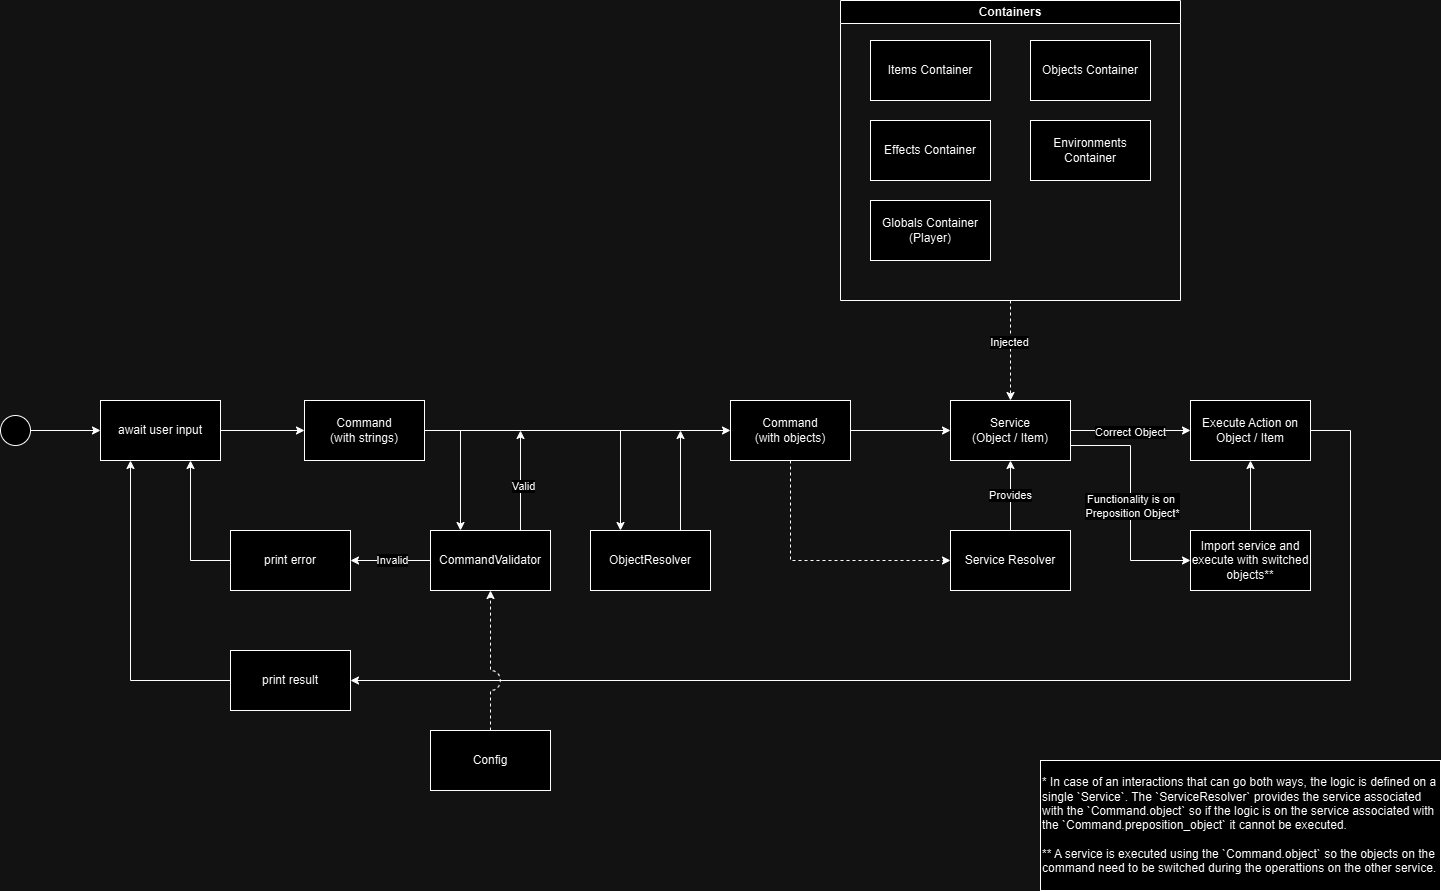

The diagram above was exported from draw.io. Its source (the exported page's mxGraphModel, read from the mxfile embedded in the PNG):
<mxGraphModel dx="1015" dy="1191" grid="1" gridSize="10" guides="1" tooltips="1" connect="1" arrows="1" fold="1" page="1" pageScale="1" pageWidth="827" pageHeight="1169" math="0" shadow="0">
  <root>
    <mxCell id="0" />
    <mxCell id="1" parent="0" />
    <mxCell id="n0xzZIarMgplh2QM0Bvz-25" style="edgeStyle=orthogonalEdgeStyle;rounded=0;orthogonalLoop=1;jettySize=auto;html=1;exitX=1;exitY=0.5;exitDx=0;exitDy=0;entryX=0;entryY=0.5;entryDx=0;entryDy=0;" parent="1" source="n0xzZIarMgplh2QM0Bvz-23" target="n0xzZIarMgplh2QM0Bvz-24" edge="1">
      <mxGeometry relative="1" as="geometry" />
    </mxCell>
    <mxCell id="n0xzZIarMgplh2QM0Bvz-23" value="await user input" style="rounded=0;whiteSpace=wrap;html=1;" parent="1" vertex="1">
      <mxGeometry x="210" y="540" width="120" height="60" as="geometry" />
    </mxCell>
    <mxCell id="n0xzZIarMgplh2QM0Bvz-62" style="edgeStyle=orthogonalEdgeStyle;rounded=0;orthogonalLoop=1;jettySize=auto;html=1;exitX=1;exitY=0.5;exitDx=0;exitDy=0;entryX=0;entryY=0.5;entryDx=0;entryDy=0;" parent="1" source="n0xzZIarMgplh2QM0Bvz-24" target="n0xzZIarMgplh2QM0Bvz-37" edge="1">
      <mxGeometry relative="1" as="geometry" />
    </mxCell>
    <mxCell id="n0xzZIarMgplh2QM0Bvz-24" value="&lt;div&gt;Command&lt;/div&gt;&lt;div&gt;(with strings)&lt;br&gt;&lt;/div&gt;" style="rounded=0;whiteSpace=wrap;html=1;" parent="1" vertex="1">
      <mxGeometry x="414" y="540" width="120" height="60" as="geometry" />
    </mxCell>
    <mxCell id="s5JfTiGAQqixHf-BNGVD-10" style="edgeStyle=orthogonalEdgeStyle;rounded=0;orthogonalLoop=1;jettySize=auto;html=1;exitX=0;exitY=0.5;exitDx=0;exitDy=0;entryX=0.75;entryY=1;entryDx=0;entryDy=0;" parent="1" source="n0xzZIarMgplh2QM0Bvz-31" target="n0xzZIarMgplh2QM0Bvz-23" edge="1">
      <mxGeometry relative="1" as="geometry" />
    </mxCell>
    <mxCell id="n0xzZIarMgplh2QM0Bvz-31" value="print error" style="rounded=0;whiteSpace=wrap;html=1;" parent="1" vertex="1">
      <mxGeometry x="340" y="670" width="120" height="60" as="geometry" />
    </mxCell>
    <mxCell id="n0xzZIarMgplh2QM0Bvz-49" style="edgeStyle=orthogonalEdgeStyle;rounded=0;orthogonalLoop=1;jettySize=auto;html=1;exitX=1;exitY=0.5;exitDx=0;exitDy=0;entryX=0;entryY=0.5;entryDx=0;entryDy=0;" parent="1" source="n0xzZIarMgplh2QM0Bvz-37" target="n0xzZIarMgplh2QM0Bvz-40" edge="1">
      <mxGeometry relative="1" as="geometry" />
    </mxCell>
    <mxCell id="n0xzZIarMgplh2QM0Bvz-50" style="edgeStyle=orthogonalEdgeStyle;rounded=0;orthogonalLoop=1;jettySize=auto;html=1;exitX=0.5;exitY=1;exitDx=0;exitDy=0;entryX=0;entryY=0.5;entryDx=0;entryDy=0;dashed=1;" parent="1" source="n0xzZIarMgplh2QM0Bvz-37" target="n0xzZIarMgplh2QM0Bvz-39" edge="1">
      <mxGeometry relative="1" as="geometry" />
    </mxCell>
    <mxCell id="n0xzZIarMgplh2QM0Bvz-37" value="&lt;div&gt;Command&lt;/div&gt;&lt;div&gt;(with objects)&lt;br&gt;&lt;/div&gt;" style="rounded=0;whiteSpace=wrap;html=1;" parent="1" vertex="1">
      <mxGeometry x="840" y="540" width="120" height="60" as="geometry" />
    </mxCell>
    <mxCell id="n0xzZIarMgplh2QM0Bvz-51" value="Provides" style="edgeStyle=orthogonalEdgeStyle;rounded=0;orthogonalLoop=1;jettySize=auto;html=1;exitX=0.5;exitY=0;exitDx=0;exitDy=0;entryX=0.5;entryY=1;entryDx=0;entryDy=0;" parent="1" source="n0xzZIarMgplh2QM0Bvz-39" target="n0xzZIarMgplh2QM0Bvz-40" edge="1">
      <mxGeometry relative="1" as="geometry" />
    </mxCell>
    <mxCell id="n0xzZIarMgplh2QM0Bvz-39" value="Service Resolver" style="rounded=0;whiteSpace=wrap;html=1;" parent="1" vertex="1">
      <mxGeometry x="1060" y="670" width="120" height="60" as="geometry" />
    </mxCell>
    <mxCell id="n0xzZIarMgplh2QM0Bvz-95" style="edgeStyle=orthogonalEdgeStyle;rounded=0;orthogonalLoop=1;jettySize=auto;html=1;exitX=1;exitY=0.5;exitDx=0;exitDy=0;entryX=0;entryY=0.5;entryDx=0;entryDy=0;" parent="1" source="n0xzZIarMgplh2QM0Bvz-40" target="n0xzZIarMgplh2QM0Bvz-75" edge="1">
      <mxGeometry relative="1" as="geometry" />
    </mxCell>
    <mxCell id="n0xzZIarMgplh2QM0Bvz-96" value="Correct Object" style="edgeLabel;html=1;align=center;verticalAlign=middle;resizable=0;points=[];" parent="n0xzZIarMgplh2QM0Bvz-95" vertex="1" connectable="0">
      <mxGeometry x="-0.0222" y="-1" relative="1" as="geometry">
        <mxPoint as="offset" />
      </mxGeometry>
    </mxCell>
    <mxCell id="n0xzZIarMgplh2QM0Bvz-99" style="edgeStyle=orthogonalEdgeStyle;rounded=0;orthogonalLoop=1;jettySize=auto;html=1;exitX=1;exitY=0.75;exitDx=0;exitDy=0;entryX=0;entryY=0.5;entryDx=0;entryDy=0;" parent="1" source="n0xzZIarMgplh2QM0Bvz-40" target="n0xzZIarMgplh2QM0Bvz-90" edge="1">
      <mxGeometry relative="1" as="geometry" />
    </mxCell>
    <mxCell id="n0xzZIarMgplh2QM0Bvz-100" value="&lt;div&gt;Functionality is on&amp;nbsp;&lt;/div&gt;&lt;div&gt;Preposition Object*&lt;/div&gt;" style="edgeLabel;html=1;align=center;verticalAlign=middle;resizable=0;points=[];" parent="n0xzZIarMgplh2QM0Bvz-99" vertex="1" connectable="0">
      <mxGeometry x="0.0244" y="1" relative="1" as="geometry">
        <mxPoint as="offset" />
      </mxGeometry>
    </mxCell>
    <mxCell id="n0xzZIarMgplh2QM0Bvz-40" value="&lt;div&gt;Service&lt;/div&gt;&lt;div&gt;(Object / Item)&lt;br&gt;&lt;/div&gt;" style="rounded=0;whiteSpace=wrap;html=1;" parent="1" vertex="1">
      <mxGeometry x="1060" y="540" width="120" height="60" as="geometry" />
    </mxCell>
    <mxCell id="n0xzZIarMgplh2QM0Bvz-67" style="edgeStyle=orthogonalEdgeStyle;rounded=0;orthogonalLoop=1;jettySize=auto;html=1;exitX=0.75;exitY=0;exitDx=0;exitDy=0;" parent="1" source="n0xzZIarMgplh2QM0Bvz-46" edge="1">
      <mxGeometry relative="1" as="geometry">
        <mxPoint x="790" y="570" as="targetPoint" />
      </mxGeometry>
    </mxCell>
    <mxCell id="n0xzZIarMgplh2QM0Bvz-68" style="edgeStyle=orthogonalEdgeStyle;rounded=0;orthogonalLoop=1;jettySize=auto;html=1;exitX=0.25;exitY=0;exitDx=0;exitDy=0;endArrow=none;endFill=0;startArrow=classic;startFill=1;" parent="1" source="n0xzZIarMgplh2QM0Bvz-46" edge="1">
      <mxGeometry relative="1" as="geometry">
        <mxPoint x="730" y="570" as="targetPoint" />
      </mxGeometry>
    </mxCell>
    <mxCell id="n0xzZIarMgplh2QM0Bvz-46" value="ObjectResolver" style="rounded=0;whiteSpace=wrap;html=1;" parent="1" vertex="1">
      <mxGeometry x="700" y="670" width="120" height="60" as="geometry" />
    </mxCell>
    <mxCell id="n0xzZIarMgplh2QM0Bvz-63" style="edgeStyle=orthogonalEdgeStyle;rounded=0;orthogonalLoop=1;jettySize=auto;html=1;exitX=0.75;exitY=0;exitDx=0;exitDy=0;" parent="1" source="n0xzZIarMgplh2QM0Bvz-59" edge="1">
      <mxGeometry relative="1" as="geometry">
        <mxPoint x="630" y="570" as="targetPoint" />
      </mxGeometry>
    </mxCell>
    <mxCell id="s5JfTiGAQqixHf-BNGVD-4" value="Valid" style="edgeLabel;html=1;align=center;verticalAlign=middle;resizable=0;points=[];" parent="n0xzZIarMgplh2QM0Bvz-63" vertex="1" connectable="0">
      <mxGeometry x="-0.1045" y="-2" relative="1" as="geometry">
        <mxPoint as="offset" />
      </mxGeometry>
    </mxCell>
    <mxCell id="n0xzZIarMgplh2QM0Bvz-64" style="edgeStyle=orthogonalEdgeStyle;rounded=0;orthogonalLoop=1;jettySize=auto;html=1;exitX=0.25;exitY=0;exitDx=0;exitDy=0;endArrow=none;endFill=0;startArrow=classic;startFill=1;" parent="1" source="n0xzZIarMgplh2QM0Bvz-59" edge="1">
      <mxGeometry relative="1" as="geometry">
        <mxPoint x="570" y="570" as="targetPoint" />
      </mxGeometry>
    </mxCell>
    <mxCell id="n0xzZIarMgplh2QM0Bvz-65" style="edgeStyle=orthogonalEdgeStyle;rounded=0;orthogonalLoop=1;jettySize=auto;html=1;exitX=0;exitY=0.5;exitDx=0;exitDy=0;entryX=1;entryY=0.5;entryDx=0;entryDy=0;" parent="1" source="n0xzZIarMgplh2QM0Bvz-59" target="n0xzZIarMgplh2QM0Bvz-31" edge="1">
      <mxGeometry relative="1" as="geometry" />
    </mxCell>
    <mxCell id="n0xzZIarMgplh2QM0Bvz-66" value="Invalid" style="edgeLabel;html=1;align=center;verticalAlign=middle;resizable=0;points=[];" parent="n0xzZIarMgplh2QM0Bvz-65" vertex="1" connectable="0">
      <mxGeometry x="-0.0207" y="-1" relative="1" as="geometry">
        <mxPoint as="offset" />
      </mxGeometry>
    </mxCell>
    <mxCell id="n0xzZIarMgplh2QM0Bvz-59" value="CommandValidator" style="rounded=0;whiteSpace=wrap;html=1;" parent="1" vertex="1">
      <mxGeometry x="540" y="670" width="120" height="60" as="geometry" />
    </mxCell>
    <mxCell id="s5JfTiGAQqixHf-BNGVD-15" style="edgeStyle=orthogonalEdgeStyle;rounded=0;orthogonalLoop=1;jettySize=auto;html=1;exitX=1;exitY=0.5;exitDx=0;exitDy=0;entryX=1;entryY=0.5;entryDx=0;entryDy=0;" parent="1" source="n0xzZIarMgplh2QM0Bvz-75" target="s5JfTiGAQqixHf-BNGVD-7" edge="1">
      <mxGeometry relative="1" as="geometry">
        <Array as="points">
          <mxPoint x="1460" y="570" />
          <mxPoint x="1460" y="820" />
        </Array>
      </mxGeometry>
    </mxCell>
    <mxCell id="n0xzZIarMgplh2QM0Bvz-75" value="Execute Action on Object / Item" style="rounded=0;whiteSpace=wrap;html=1;" parent="1" vertex="1">
      <mxGeometry x="1300" y="540" width="120" height="60" as="geometry" />
    </mxCell>
    <mxCell id="n0xzZIarMgplh2QM0Bvz-88" style="edgeStyle=orthogonalEdgeStyle;rounded=0;orthogonalLoop=1;jettySize=auto;html=1;exitX=0.5;exitY=1;exitDx=0;exitDy=0;entryX=0.5;entryY=0;entryDx=0;entryDy=0;dashed=1;" parent="1" source="n0xzZIarMgplh2QM0Bvz-83" target="n0xzZIarMgplh2QM0Bvz-40" edge="1">
      <mxGeometry relative="1" as="geometry" />
    </mxCell>
    <mxCell id="n0xzZIarMgplh2QM0Bvz-89" value="Injected" style="edgeLabel;html=1;align=center;verticalAlign=middle;resizable=0;points=[];" parent="n0xzZIarMgplh2QM0Bvz-88" vertex="1" connectable="0">
      <mxGeometry x="-0.18" y="-2" relative="1" as="geometry">
        <mxPoint as="offset" />
      </mxGeometry>
    </mxCell>
    <mxCell id="n0xzZIarMgplh2QM0Bvz-83" value="Containers" style="swimlane;whiteSpace=wrap;html=1;" parent="1" vertex="1">
      <mxGeometry x="950" y="140" width="340" height="300" as="geometry" />
    </mxCell>
    <mxCell id="n0xzZIarMgplh2QM0Bvz-77" value="Items Container" style="rounded=0;whiteSpace=wrap;html=1;" parent="n0xzZIarMgplh2QM0Bvz-83" vertex="1">
      <mxGeometry x="30" y="40" width="120" height="60" as="geometry" />
    </mxCell>
    <mxCell id="n0xzZIarMgplh2QM0Bvz-76" value="Objects Container" style="rounded=0;whiteSpace=wrap;html=1;" parent="n0xzZIarMgplh2QM0Bvz-83" vertex="1">
      <mxGeometry x="190" y="40" width="120" height="60" as="geometry" />
    </mxCell>
    <mxCell id="n0xzZIarMgplh2QM0Bvz-84" value="Environments Container" style="rounded=0;whiteSpace=wrap;html=1;" parent="n0xzZIarMgplh2QM0Bvz-83" vertex="1">
      <mxGeometry x="190" y="120" width="120" height="60" as="geometry" />
    </mxCell>
    <mxCell id="n0xzZIarMgplh2QM0Bvz-80" value="&lt;div&gt;Globals Container&lt;br&gt;&lt;/div&gt;&lt;div&gt;(Player)&lt;br&gt;&lt;/div&gt;" style="rounded=0;whiteSpace=wrap;html=1;" parent="n0xzZIarMgplh2QM0Bvz-83" vertex="1">
      <mxGeometry x="30" y="200" width="120" height="60" as="geometry" />
    </mxCell>
    <mxCell id="n0xzZIarMgplh2QM0Bvz-87" value="Effects Container" style="rounded=0;whiteSpace=wrap;html=1;" parent="n0xzZIarMgplh2QM0Bvz-83" vertex="1">
      <mxGeometry x="30" y="120" width="120" height="60" as="geometry" />
    </mxCell>
    <mxCell id="n0xzZIarMgplh2QM0Bvz-98" style="edgeStyle=orthogonalEdgeStyle;rounded=0;orthogonalLoop=1;jettySize=auto;html=1;exitX=0.5;exitY=0;exitDx=0;exitDy=0;entryX=0.5;entryY=1;entryDx=0;entryDy=0;" parent="1" source="n0xzZIarMgplh2QM0Bvz-90" target="n0xzZIarMgplh2QM0Bvz-75" edge="1">
      <mxGeometry relative="1" as="geometry" />
    </mxCell>
    <mxCell id="n0xzZIarMgplh2QM0Bvz-90" value="Import service and execute with switched objects**" style="rounded=0;whiteSpace=wrap;html=1;" parent="1" vertex="1">
      <mxGeometry x="1300" y="670" width="120" height="60" as="geometry" />
    </mxCell>
    <mxCell id="s5JfTiGAQqixHf-BNGVD-9" style="edgeStyle=orthogonalEdgeStyle;rounded=0;orthogonalLoop=1;jettySize=auto;html=1;exitX=0;exitY=0.5;exitDx=0;exitDy=0;entryX=0.25;entryY=1;entryDx=0;entryDy=0;" parent="1" source="s5JfTiGAQqixHf-BNGVD-7" target="n0xzZIarMgplh2QM0Bvz-23" edge="1">
      <mxGeometry relative="1" as="geometry">
        <mxPoint x="90" y="730" as="targetPoint" />
      </mxGeometry>
    </mxCell>
    <mxCell id="s5JfTiGAQqixHf-BNGVD-7" value="print result" style="rounded=0;whiteSpace=wrap;html=1;" parent="1" vertex="1">
      <mxGeometry x="340" y="790" width="120" height="60" as="geometry" />
    </mxCell>
    <mxCell id="s5JfTiGAQqixHf-BNGVD-14" style="edgeStyle=orthogonalEdgeStyle;rounded=0;orthogonalLoop=1;jettySize=auto;html=1;exitX=1;exitY=0.5;exitDx=0;exitDy=0;entryX=0;entryY=0.5;entryDx=0;entryDy=0;" parent="1" source="s5JfTiGAQqixHf-BNGVD-13" target="n0xzZIarMgplh2QM0Bvz-23" edge="1">
      <mxGeometry relative="1" as="geometry" />
    </mxCell>
    <mxCell id="s5JfTiGAQqixHf-BNGVD-13" value="" style="ellipse;whiteSpace=wrap;html=1;aspect=fixed;" parent="1" vertex="1">
      <mxGeometry x="110" y="555" width="30" height="30" as="geometry" />
    </mxCell>
    <mxCell id="s5JfTiGAQqixHf-BNGVD-17" style="edgeStyle=orthogonalEdgeStyle;rounded=0;orthogonalLoop=1;jettySize=auto;html=1;exitX=0.5;exitY=0;exitDx=0;exitDy=0;entryX=0.5;entryY=1;entryDx=0;entryDy=0;jumpStyle=arc;jumpSize=20;dashed=1;" parent="1" source="s5JfTiGAQqixHf-BNGVD-16" target="n0xzZIarMgplh2QM0Bvz-59" edge="1">
      <mxGeometry relative="1" as="geometry" />
    </mxCell>
    <mxCell id="s5JfTiGAQqixHf-BNGVD-16" value="Config" style="rounded=0;whiteSpace=wrap;html=1;" parent="1" vertex="1">
      <mxGeometry x="540" y="870" width="120" height="60" as="geometry" />
    </mxCell>
    <mxCell id="s5JfTiGAQqixHf-BNGVD-18" value="&lt;div align=&quot;left&quot;&gt;* In case of an interactions that can go both ways, the logic is defined on a single `Service`. The `ServiceResolver` provides the service associated with the `Command.object` so if the logic is on the service associated with the `Command.preposition_object` it cannot be executed.&lt;/div&gt;&lt;div align=&quot;left&quot;&gt;&lt;br&gt;&lt;/div&gt;&lt;div align=&quot;left&quot;&gt;** A service is executed using the `Command.object` so the objects on the command need to be switched during the operattions on the other service.&lt;br&gt;&lt;/div&gt;" style="rounded=0;whiteSpace=wrap;html=1;align=left;" parent="1" vertex="1">
      <mxGeometry x="1150" y="900" width="400" height="130" as="geometry" />
    </mxCell>
  </root>
</mxGraphModel>